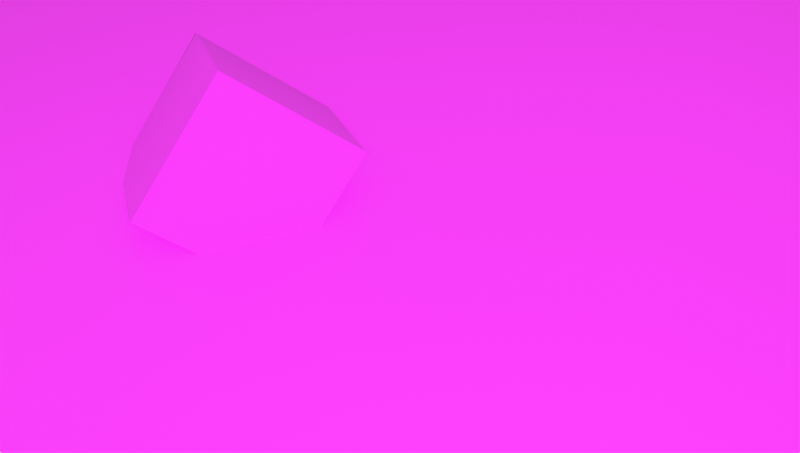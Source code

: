 # Source: realsense_projector_simulation.blend  (saved by Blender 2.92.15; exported with 4.5.12 LTS)
import bpy
from mathutils import Matrix  # noqa: F401  (used for matrix-valued properties, if any)

bpy.ops.wm.read_factory_settings(use_empty=True)
scene = bpy.context.scene
scene.name = 'Scene'

# ---- collections
col_collection = bpy.data.collections.new('Collection'); scene.collection.children.link(col_collection)

# ---- materials (node trees are filled in below, after node groups)
mat_material_001 = bpy.data.materials.new('Material.001')

# ---- material node trees
mat_material_001.use_nodes = True; mat_material_001.node_tree.nodes.clear()
_N = mat_material_001.node_tree.nodes; _L = mat_material_001.node_tree.links
n0 = _N.new('ShaderNodeBsdfPrincipled'); n0.name = 'Principled BSDF'; n0.location = (10, 300)
n0.distribution = 'GGX'
n0.subsurface_method = 'BURLEY'
n0.inputs[1].default_value = 0.06908
n0.inputs[2].default_value = 0.04934
n0.inputs[3].default_value = 1.45
n0.inputs[13].default_value = 0.2072
n0.inputs[20].default_value = 0.1583
n0.inputs[27].default_value = (0.0, 0.0, 0.0, 1.0)
n0.inputs[28].default_value = 1.0
n1 = _N.new('ShaderNodeOutputMaterial'); n1.name = 'Material Output'; n1.location = (300, 300)
_L.new(n0.outputs[0], n1.inputs[0])
n1.is_active_output = True

# ---- world
world_world = bpy.data.worlds.new('World'); scene.world = world_world
world_world.use_nodes = True; world_world.node_tree.nodes.clear()
_N = world_world.node_tree.nodes; _L = world_world.node_tree.links
n0 = _N.new('ShaderNodeOutputWorld'); n0.name = 'World Output'; n0.location = (300, 300)
n1 = _N.new('ShaderNodeBackground'); n1.name = 'Background'; n1.location = (10, 300)
n1.inputs[0].default_value = (0.05088, 0.05088, 0.05088, 1.0)
_L.new(n1.outputs[0], n0.inputs[0])
n0.is_active_output = True
world_world.color = (0.05088, 0.05088, 0.05088)
world_world.use_sun_shadow = False
world_world.sun_shadow_jitter_overblur = 0.0

# ---- cameras
cam_camera = bpy.data.cameras.new('Camera')
cam_camera.clip_end = 100.0
cam_camera.ortho_scale = 7.314
cam_camera_001 = bpy.data.cameras.new('Camera.001')
cam_camera_001.clip_end = 100.0
cam_camera_001.ortho_scale = 7.314

# ---- lights
light_light = bpy.data.lights.new('Light', 'SPOT')
light_light.transmission_factor = 0.0
light_light.energy = 1000.0
light_light.shadow_maximum_resolution = 0.006
light_light.use_absolute_resolution = True
light_light.spot_blend = 0.0
light_light.spot_size = 1.756
light_light.use_nodes = True; light_light.node_tree.nodes.clear()
_N = light_light.node_tree.nodes; _L = light_light.node_tree.links
n0 = _N.new('ShaderNodeOutputLight'); n0.name = 'Light Output'; n0.location = (583, 317)
n1 = _N.new('ShaderNodeEmission'); n1.name = 'Emission'; n1.location = (425, 313)
n2 = _N.new('ShaderNodeTexImage'); n2.name = 'Image Texture'; n2.location = (157, 320)
n2.image = None
n2.extension = 'CLIP'
n3 = _N.new('ShaderNodeTexCoord'); n3.name = 'Texture Coordinate'; n3.location = (-647, 389)
n4 = _N.new('ShaderNodeVectorMath'); n4.name = 'Vector Math'; n4.location = (-212, 389)
n4.operation = 'DIVIDE'
n5 = _N.new('ShaderNodeSeparateXYZ'); n5.name = 'Separate XYZ'; n5.location = (-415, 286)
n6 = _N.new('ShaderNodeMapping'); n6.name = 'Mapping'; n6.location = (-25, 365)
n6.vector_type = 'TEXTURE'
n6.inputs[2].default_value = (0.0, 0.0, -0.1955)
n7 = _N.new('ShaderNodeValue'); n7.name = 'Value'; n7.location = (-578, 98)
n7.outputs[0].default_value = 2.1
n8 = _N.new('ShaderNodeVectorMath'); n8.name = 'Vector Math.002'; n8.location = (-208, 253)
n8.operation = 'MULTIPLY'
n8.inputs[0].default_value = (-0.5, -0.5, 0.0)
n9 = _N.new('ShaderNodeVectorMath'); n9.name = 'Vector Math.001'; n9.location = (-206, 44)
n9.operation = 'MULTIPLY'
n9.inputs[0].default_value = (1.0, 1.0, 1.0)
n10 = _N.new('ShaderNodeNewGeometry'); n10.name = 'Geometry'; n10.location = (0, 0)
n11 = _N.new('ShaderNodeVectorTransform'); n11.name = 'Vector Transform'; n11.location = (0, 0)
n11.vector_type = 'NORMAL'
_L.new(n1.outputs[0], n0.inputs[0])
_L.new(n2.outputs[0], n1.inputs[0])
_L.new(n6.outputs[0], n2.inputs[0])
_L.new(n5.outputs[2], n4.inputs[1])
_L.new(n4.outputs[0], n6.inputs[0])
_L.new(n7.outputs[0], n9.inputs[1])
_L.new(n9.outputs[0], n6.inputs[3])
_L.new(n7.outputs[0], n8.inputs[1])
_L.new(n8.outputs[0], n6.inputs[1])
_L.new(n10.outputs[4], n11.inputs[0])
_L.new(n11.outputs[0], n5.inputs[0])
_L.new(n11.outputs[0], n4.inputs[0])
n0.is_active_output = True

# ---- meshes
me_plane = bpy.data.meshes.new('Plane')
me_plane.from_pydata([(-1.0, -1.0, 0.0), (1.0, -1.0, 0.0), (-1.0, 1.0, 0.0), (1.0, 1.0, 0.0)], [], [(0, 1, 3, 2)])
_uv = me_plane.uv_layers.new(name='UVMap')
_uv.uv.foreach_set('vector', [0.0, 0.0, 1.0, 0.0, 1.0, 1.0, 0.0, 1.0])
me_plane.materials.append(mat_material_001)
me_plane.use_remesh_fix_poles = True
me_plane.use_remesh_preserve_attributes = False
me_plane.use_mirror_vertex_groups = False
me_plane.update()
me_cube_001 = bpy.data.meshes.new('Cube.001')
me_cube_001.from_pydata([(-1.0, -1.0, -1.0), (-1.0, -1.0, 1.0), (-1.0, 1.0, -1.0), (-1.0, 1.0, 1.0), (1.0, -1.0, -1.0), (1.0, -1.0, 1.0), (1.0, 1.0, -1.0), (1.0, 1.0, 1.0)], [], [(0, 1, 3, 2), (2, 3, 7, 6), (6, 7, 5, 4), (4, 5, 1, 0), (2, 6, 4, 0), (7, 3, 1, 5)])
_uv = me_cube_001.uv_layers.new(name='UVMap')
_uv.uv.foreach_set('vector', [0.375, 0.0, 0.625, 0.0, 0.625, 0.25, 0.375, 0.25, 0.375, 0.25, 0.625, 0.25, 0.625, 0.5, 0.375, 0.5, 0.375, 0.5, 0.625, 0.5, 0.625, 0.75, 0.375, 0.75, 0.375, 0.75, 0.625, 0.75, 0.625, 1.0, 0.375, 1.0, 0.125, 0.5, 0.375, 0.5, 0.375, 0.75, 0.125, 0.75, 0.625, 0.5, 0.875, 0.5, 0.875, 0.75, 0.625, 0.75])
me_cube_001.use_remesh_fix_poles = True
me_cube_001.use_remesh_preserve_attributes = False
me_cube_001.use_mirror_vertex_groups = False
me_cube_001.update()

# ---- objects
ob_light = bpy.data.objects.new('Light', light_light)
ob_plane = bpy.data.objects.new('Plane', me_plane)
ob_cube = bpy.data.objects.new('Cube', me_cube_001)
ob_camera_l = bpy.data.objects.new('Camera_l', cam_camera)
ob_camera_r = bpy.data.objects.new('camera_r', cam_camera_001)

# ---- transforms, parenting, visibility, modifiers, constraints
ob_light.location = (0.09, 1.02, 0.94)
ob_light.rotation_euler = (-0.7802, 0.0, 0.0)
ob_light.lock_rotations_4d = False
ob_light.empty_display_type = 'ARROWS'
ob_light.color = (0.0, 0.0, 0.0, 0.0)
ob_light.lineart.crease_threshold = 0.0
ob_plane.location = (0.0, 0.0, 0.0)
ob_plane.rotation_euler = (0.0, 0.0, -0.4363)
ob_plane.lineart.crease_threshold = 0.0
ob_cube.location = (0.2999, 0.0, 0.02551)
ob_cube.rotation_euler = (0.4872, -0.6381, 0.004604)
ob_cube.scale = (0.1, 0.1, 0.1)
ob_cube.lineart.crease_threshold = 0.0
ob_camera_l.parent = ob_light
ob_camera_l.location = (0.01, 0.0, 0.0)
ob_camera_l.rotation_euler = (0.0, 0.0, 3.142)
ob_camera_l.lock_rotations_4d = False
ob_camera_l.empty_display_type = 'ARROWS'
ob_camera_l.color = (0.0, 0.0, 0.0, 0.0)
ob_camera_l.display_type = 'WIRE'
ob_camera_l.lineart.crease_threshold = 0.0
ob_camera_r.parent = ob_light
ob_camera_r.location = (-0.01, 0.0, 0.0)
ob_camera_r.rotation_euler = (0.0, 0.0, 3.142)
ob_camera_r.lock_rotations_4d = False
ob_camera_r.empty_display_type = 'ARROWS'
ob_camera_r.color = (0.0, 0.0, 0.0, 0.0)
ob_camera_r.display_type = 'WIRE'
ob_camera_r.lineart.crease_threshold = 0.0

# ---- collection membership
col_collection.objects.link(ob_light)
col_collection.objects.link(ob_plane)
col_collection.objects.link(ob_cube)
col_collection.objects.link(ob_camera_l)
col_collection.objects.link(ob_camera_r)

# ---- scene / render settings (as saved in the file)
scene.camera = ob_camera_l
scene.frame_start = 1; scene.frame_end = 250; scene.frame_set(245)
scene.render.engine = 'CYCLES'
scene.render.resolution_x = 424
scene.render.resolution_y = 240
scene.cycles.use_denoising = False
scene.cycles.samples = 128
scene.cycles.sampling_pattern = 'TABULATED_SOBOL'
scene.cycles.use_adaptive_sampling = False
scene.cycles.use_light_tree = False
scene.view_settings.view_transform = 'Filmic'
bpy.context.view_layer.update()
